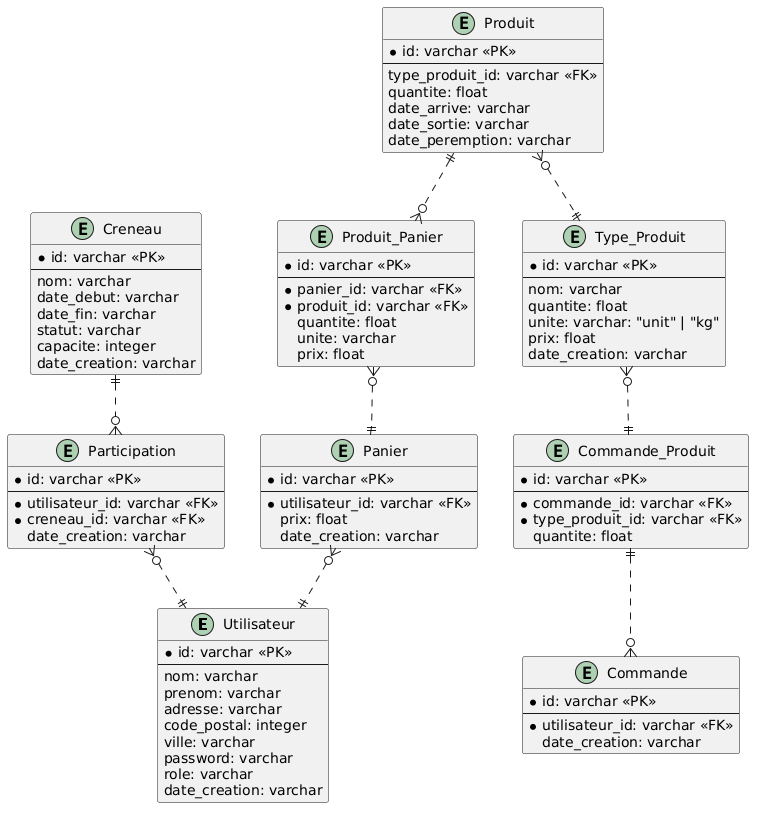

The diagram above was rendered by PlantUML. Its source (embedded in the PNG):
@startuml
entity Utilisateur {
    * id: varchar <<PK>>
    --
    nom: varchar
    prenom: varchar
    adresse: varchar
    code_postal: integer
    ville: varchar
    password: varchar
    role: varchar
    date_creation: varchar
}

entity Participation {
    * id: varchar <<PK>>
    --
    * utilisateur_id: varchar <<FK>>
    * creneau_id: varchar <<FK>>
    date_creation: varchar
}

entity Type_Produit {
    * id: varchar <<PK>>
    --
    nom: varchar
    quantite: float
    unite: varchar: "unit" | "kg"
    prix: float
    date_creation: varchar
}

entity Produit {
    * id: varchar <<PK>>
    --
    type_produit_id: varchar <<FK>>
    quantite: float
    date_arrive: varchar
    date_sortie: varchar
    date_peremption: varchar
}

entity Creneau {
    * id: varchar <<PK>>
    --
    nom: varchar
    date_debut: varchar
    date_fin: varchar
    statut: varchar
    capacite: integer
    date_creation: varchar
}

entity Panier {
    * id: varchar <<PK>>
    --
    *utilisateur_id: varchar <<FK>>
    prix: float
    date_creation: varchar
}

entity Produit_Panier {
    * id: varchar <<PK>>
    --
    * panier_id: varchar <<FK>>
    * produit_id: varchar <<FK>>
    quantite: float
    unite: varchar
    prix: float
}

entity Commande {
    * id: varchar <<PK>>
    --
    * utilisateur_id: varchar <<FK>>
    date_creation: varchar
}

entity Commande_Produit {
    * id: varchar <<PK>>
    --
    * commande_id: varchar <<FK>>
    * type_produit_id: varchar <<FK>>
    quantite: float
}

Creneau ||..o{ Participation
Participation }o..|| Utilisateur
Panier }o..|| Utilisateur
Produit_Panier }o..|| Panier
Produit ||..o{ Produit_Panier
Produit }o..|| Type_Produit
Type_Produit }o..|| Commande_Produit
Commande_Produit ||..o{ Commande
@enduml